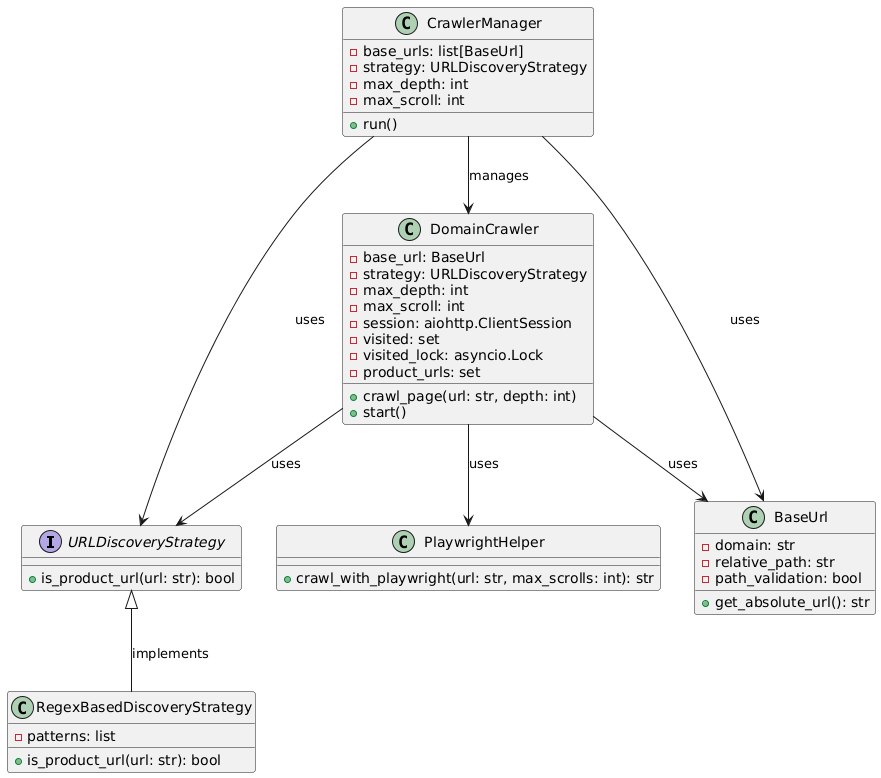

The diagram above was rendered by PlantUML. Its source (embedded in the PNG):
@startuml
interface URLDiscoveryStrategy {
    +is_product_url(url: str): bool
}

class RegexBasedDiscoveryStrategy {
    -patterns: list
    +is_product_url(url: str): bool
}

class BaseUrl {
    -domain: str
    -relative_path: str
    -path_validation: bool
    +get_absolute_url(): str
}

class DomainCrawler {
    -base_url: BaseUrl
    -strategy: URLDiscoveryStrategy
    -max_depth: int
    -max_scroll: int
    -session: aiohttp.ClientSession
    -visited: set
    -visited_lock: asyncio.Lock
    -product_urls: set
    +crawl_page(url: str, depth: int)
    +start()
}

class CrawlerManager {
    -base_urls: list[BaseUrl]
    -strategy: URLDiscoveryStrategy
    -max_depth: int
    -max_scroll: int
    +run()
}

class PlaywrightHelper {
    +crawl_with_playwright(url: str, max_scrolls: int): str
}

URLDiscoveryStrategy <|-- RegexBasedDiscoveryStrategy : implements
DomainCrawler --> BaseUrl : uses
DomainCrawler --> URLDiscoveryStrategy : uses
CrawlerManager --> DomainCrawler : manages
CrawlerManager --> BaseUrl : uses
CrawlerManager --> URLDiscoveryStrategy : uses
DomainCrawler --> PlaywrightHelper : uses
@enduml